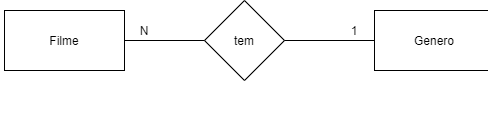

The diagram above was exported from draw.io. Its source (the exported page's mxGraphModel, read from the mxfile embedded in the PNG):
<mxGraphModel dx="822" dy="452" grid="1" gridSize="10" guides="1" tooltips="1" connect="1" arrows="1" fold="1" page="1" pageScale="1" pageWidth="827" pageHeight="1169" math="0" shadow="0">
  <root>
    <mxCell id="0" />
    <mxCell id="1" parent="0" />
    <mxCell id="D7supupjwmfDm8q1iNzR-65" style="edgeStyle=orthogonalEdgeStyle;rounded=0;orthogonalLoop=1;jettySize=auto;html=1;entryX=0.5;entryY=0;entryDx=0;entryDy=0;endArrow=none;endFill=0;" parent="1" target="D7supupjwmfDm8q1iNzR-57" edge="1">
      <mxGeometry relative="1" as="geometry">
        <mxPoint x="230" y="470" as="sourcePoint" />
      </mxGeometry>
    </mxCell>
    <mxCell id="D7supupjwmfDm8q1iNzR-56" value="Dono" style="rounded=0;whiteSpace=wrap;html=1;" parent="1" vertex="1">
      <mxGeometry x="170" y="630" width="120" height="60" as="geometry" />
    </mxCell>
    <mxCell id="D7supupjwmfDm8q1iNzR-66" style="edgeStyle=orthogonalEdgeStyle;rounded=0;orthogonalLoop=1;jettySize=auto;html=1;endArrow=none;endFill=0;" parent="1" source="D7supupjwmfDm8q1iNzR-57" target="D7supupjwmfDm8q1iNzR-56" edge="1">
      <mxGeometry relative="1" as="geometry" />
    </mxCell>
    <mxCell id="D7supupjwmfDm8q1iNzR-57" value="tem" style="rhombus;whiteSpace=wrap;html=1;" parent="1" vertex="1">
      <mxGeometry x="190" y="510" width="80" height="80" as="geometry" />
    </mxCell>
    <mxCell id="D7supupjwmfDm8q1iNzR-67" value="N" style="text;html=1;strokeColor=none;fillColor=none;align=center;verticalAlign=middle;whiteSpace=wrap;rounded=0;" parent="1" vertex="1">
      <mxGeometry x="230" y="470" width="40" height="20" as="geometry" />
    </mxCell>
    <mxCell id="D7supupjwmfDm8q1iNzR-68" value="1" style="text;html=1;strokeColor=none;fillColor=none;align=center;verticalAlign=middle;whiteSpace=wrap;rounded=0;" parent="1" vertex="1">
      <mxGeometry x="230" y="610" width="40" height="20" as="geometry" />
    </mxCell>
    <mxCell id="emaW2kJVqQWF_1GCv0eF-24" value="Filme" style="rounded=0;whiteSpace=wrap;html=1;" vertex="1" parent="1">
      <mxGeometry x="180" y="200" width="120" height="60" as="geometry" />
    </mxCell>
    <mxCell id="emaW2kJVqQWF_1GCv0eF-25" value="Genero" style="rounded=0;whiteSpace=wrap;html=1;" vertex="1" parent="1">
      <mxGeometry x="550" y="200" width="120" height="60" as="geometry" />
    </mxCell>
    <mxCell id="emaW2kJVqQWF_1GCv0eF-26" value="tem" style="rhombus;whiteSpace=wrap;html=1;" vertex="1" parent="1">
      <mxGeometry x="380" y="190" width="80" height="80" as="geometry" />
    </mxCell>
    <mxCell id="emaW2kJVqQWF_1GCv0eF-27" value="" style="endArrow=none;html=1;exitX=1;exitY=0.5;exitDx=0;exitDy=0;entryX=0;entryY=0.5;entryDx=0;entryDy=0;" edge="1" parent="1" source="emaW2kJVqQWF_1GCv0eF-24" target="emaW2kJVqQWF_1GCv0eF-26">
      <mxGeometry width="50" height="50" relative="1" as="geometry">
        <mxPoint x="330" y="260" as="sourcePoint" />
        <mxPoint x="380" y="210" as="targetPoint" />
      </mxGeometry>
    </mxCell>
    <mxCell id="emaW2kJVqQWF_1GCv0eF-28" value="" style="endArrow=none;html=1;exitX=1;exitY=0.5;exitDx=0;exitDy=0;entryX=0;entryY=0.5;entryDx=0;entryDy=0;" edge="1" parent="1" source="emaW2kJVqQWF_1GCv0eF-26" target="emaW2kJVqQWF_1GCv0eF-25">
      <mxGeometry width="50" height="50" relative="1" as="geometry">
        <mxPoint x="330" y="260" as="sourcePoint" />
        <mxPoint x="450" y="150" as="targetPoint" />
      </mxGeometry>
    </mxCell>
    <mxCell id="emaW2kJVqQWF_1GCv0eF-29" value="1" style="text;html=1;strokeColor=none;fillColor=none;align=center;verticalAlign=middle;whiteSpace=wrap;rounded=0;" vertex="1" parent="1">
      <mxGeometry x="510" y="210" width="40" height="20" as="geometry" />
    </mxCell>
    <mxCell id="emaW2kJVqQWF_1GCv0eF-30" value="N" style="text;html=1;strokeColor=none;fillColor=none;align=center;verticalAlign=middle;whiteSpace=wrap;rounded=0;" vertex="1" parent="1">
      <mxGeometry x="300" y="210" width="40" height="20" as="geometry" />
    </mxCell>
  </root>
</mxGraphModel>